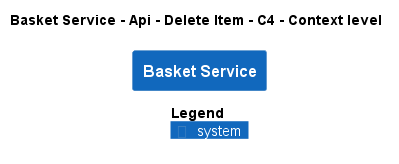

The diagram above was rendered by PlantUML. Its source (embedded in the PNG):
@startuml
!pragma layout smetana
!include ..\..\..\..\..\..\..\.c4s\C4_Context.puml

AddElementTag("c4interflow:lifecycle:new", $bgColor=green, $fontColor=#ffffff, $borderColor=green, $shadowing="False")
AddElementTag("c4interflow:lifecycle:changed", $bgColor=orange, $fontColor=#ffffff, $borderColor=orange, $shadowing="False")
AddElementTag("c4interflow:lifecycle:removed", $bgColor=red, $fontColor=#ffffff, $borderColor=red, $shadowing="False")

AddRelTag("c4interflow:lifecycle:new", $textColor=green, $lineColor=green)
AddRelTag("c4interflow:lifecycle:changed", $textColor=orange, $lineColor=orange)
AddRelTag("c4interflow:lifecycle:removed", $textColor=red, $lineColor=red)

SHOW_PERSON_PORTRAIT()
LAYOUT_TOP_DOWN()

skinparam linetype polyline

title Basket Service - Api - Delete Item - C4 - Context level

System(ECommercePlatform.SoftwareSystems.BasketService, "Basket Service", "")



SHOW_LEGEND()
@enduml